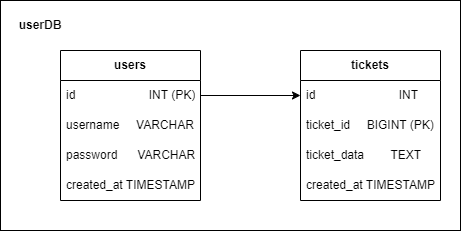

The diagram above was exported from draw.io. Its source (the exported page's mxGraphModel, read from the mxfile embedded in the PNG):
<mxGraphModel dx="1050" dy="573" grid="1" gridSize="10" guides="1" tooltips="1" connect="1" arrows="1" fold="1" page="1" pageScale="1" pageWidth="827" pageHeight="1169" math="0" shadow="0">
  <root>
    <mxCell id="0" />
    <mxCell id="1" parent="0" />
    <mxCell id="cn2NmFKONeYI0J2Kkz5h-19" value="" style="rounded=0;whiteSpace=wrap;html=1;" parent="1" vertex="1">
      <mxGeometry x="10" y="20" width="460" height="230" as="geometry" />
    </mxCell>
    <mxCell id="cn2NmFKONeYI0J2Kkz5h-2" value="&lt;b&gt;users&lt;/b&gt;" style="swimlane;fontStyle=0;childLayout=stackLayout;horizontal=1;startSize=30;horizontalStack=0;resizeParent=1;resizeParentMax=0;resizeLast=0;collapsible=1;marginBottom=0;whiteSpace=wrap;html=1;" parent="1" vertex="1">
      <mxGeometry x="70" y="70" width="140" height="150" as="geometry" />
    </mxCell>
    <mxCell id="cn2NmFKONeYI0J2Kkz5h-3" value="id&amp;nbsp; &amp;nbsp; &amp;nbsp; &amp;nbsp; &amp;nbsp; &amp;nbsp; &amp;nbsp; &amp;nbsp; &amp;nbsp; &amp;nbsp; &amp;nbsp; INT (PK)" style="text;strokeColor=none;fillColor=none;align=left;verticalAlign=middle;spacingLeft=4;spacingRight=4;overflow=hidden;points=[[0,0.5],[1,0.5]];portConstraint=eastwest;rotatable=0;whiteSpace=wrap;html=1;" parent="cn2NmFKONeYI0J2Kkz5h-2" vertex="1">
      <mxGeometry y="30" width="140" height="30" as="geometry" />
    </mxCell>
    <mxCell id="cn2NmFKONeYI0J2Kkz5h-4" value="username&amp;nbsp; &amp;nbsp; &amp;nbsp;VARCHAR" style="text;strokeColor=none;fillColor=none;align=left;verticalAlign=middle;spacingLeft=4;spacingRight=4;overflow=hidden;points=[[0,0.5],[1,0.5]];portConstraint=eastwest;rotatable=0;whiteSpace=wrap;html=1;" parent="cn2NmFKONeYI0J2Kkz5h-2" vertex="1">
      <mxGeometry y="60" width="140" height="30" as="geometry" />
    </mxCell>
    <mxCell id="cn2NmFKONeYI0J2Kkz5h-5" value="password&amp;nbsp; &amp;nbsp; &amp;nbsp; VARCHAR" style="text;strokeColor=none;fillColor=none;align=left;verticalAlign=middle;spacingLeft=4;spacingRight=4;overflow=hidden;points=[[0,0.5],[1,0.5]];portConstraint=eastwest;rotatable=0;whiteSpace=wrap;html=1;" parent="cn2NmFKONeYI0J2Kkz5h-2" vertex="1">
      <mxGeometry y="90" width="140" height="30" as="geometry" />
    </mxCell>
    <mxCell id="cn2NmFKONeYI0J2Kkz5h-12" value="created_at&amp;nbsp;TIMESTAMP" style="text;strokeColor=none;fillColor=none;align=left;verticalAlign=middle;spacingLeft=4;spacingRight=4;overflow=hidden;points=[[0,0.5],[1,0.5]];portConstraint=eastwest;rotatable=0;whiteSpace=wrap;html=1;" parent="cn2NmFKONeYI0J2Kkz5h-2" vertex="1">
      <mxGeometry y="120" width="140" height="30" as="geometry" />
    </mxCell>
    <mxCell id="cn2NmFKONeYI0J2Kkz5h-8" value="&lt;b&gt;tickets&lt;/b&gt;" style="swimlane;fontStyle=0;childLayout=stackLayout;horizontal=1;startSize=30;horizontalStack=0;resizeParent=1;resizeParentMax=0;resizeLast=0;collapsible=1;marginBottom=0;whiteSpace=wrap;html=1;" parent="1" vertex="1">
      <mxGeometry x="310" y="70" width="140" height="150" as="geometry" />
    </mxCell>
    <mxCell id="cn2NmFKONeYI0J2Kkz5h-9" value="id&amp;nbsp; &amp;nbsp; &amp;nbsp; &amp;nbsp; &amp;nbsp; &amp;nbsp; &amp;nbsp; &amp;nbsp; &amp;nbsp; &amp;nbsp; &amp;nbsp; &amp;nbsp; &amp;nbsp;INT" style="text;strokeColor=none;fillColor=none;align=left;verticalAlign=middle;spacingLeft=4;spacingRight=4;overflow=hidden;points=[[0,0.5],[1,0.5]];portConstraint=eastwest;rotatable=0;whiteSpace=wrap;html=1;" parent="cn2NmFKONeYI0J2Kkz5h-8" vertex="1">
      <mxGeometry y="30" width="140" height="30" as="geometry" />
    </mxCell>
    <mxCell id="cn2NmFKONeYI0J2Kkz5h-10" value="ticket_id&amp;nbsp; &amp;nbsp; &amp;nbsp;BIGINT (PK)" style="text;strokeColor=none;fillColor=none;align=left;verticalAlign=middle;spacingLeft=4;spacingRight=4;overflow=hidden;points=[[0,0.5],[1,0.5]];portConstraint=eastwest;rotatable=0;whiteSpace=wrap;html=1;" parent="cn2NmFKONeYI0J2Kkz5h-8" vertex="1">
      <mxGeometry y="60" width="140" height="30" as="geometry" />
    </mxCell>
    <mxCell id="cn2NmFKONeYI0J2Kkz5h-13" value="ticket_data&amp;nbsp; &amp;nbsp; &amp;nbsp; &amp;nbsp; TEXT" style="text;strokeColor=none;fillColor=none;align=left;verticalAlign=middle;spacingLeft=4;spacingRight=4;overflow=hidden;points=[[0,0.5],[1,0.5]];portConstraint=eastwest;rotatable=0;whiteSpace=wrap;html=1;" parent="cn2NmFKONeYI0J2Kkz5h-8" vertex="1">
      <mxGeometry y="90" width="140" height="30" as="geometry" />
    </mxCell>
    <mxCell id="cn2NmFKONeYI0J2Kkz5h-14" value="created_at&amp;nbsp;TIMESTAMP" style="text;strokeColor=none;fillColor=none;align=left;verticalAlign=middle;spacingLeft=4;spacingRight=4;overflow=hidden;points=[[0,0.5],[1,0.5]];portConstraint=eastwest;rotatable=0;whiteSpace=wrap;html=1;" parent="cn2NmFKONeYI0J2Kkz5h-8" vertex="1">
      <mxGeometry y="120" width="140" height="30" as="geometry" />
    </mxCell>
    <mxCell id="cn2NmFKONeYI0J2Kkz5h-16" value="" style="endArrow=classic;html=1;rounded=0;" parent="1" source="cn2NmFKONeYI0J2Kkz5h-3" target="cn2NmFKONeYI0J2Kkz5h-9" edge="1">
      <mxGeometry width="50" height="50" relative="1" as="geometry">
        <mxPoint x="250" y="160" as="sourcePoint" />
        <mxPoint x="300" y="110" as="targetPoint" />
      </mxGeometry>
    </mxCell>
    <mxCell id="whpyizSXe6ufXfB4hzWM-1" value="&lt;b&gt;userDB&lt;/b&gt;" style="text;html=1;strokeColor=none;fillColor=none;align=center;verticalAlign=middle;whiteSpace=wrap;rounded=0;" vertex="1" parent="1">
      <mxGeometry x="20" y="30" width="60" height="30" as="geometry" />
    </mxCell>
  </root>
</mxGraphModel>